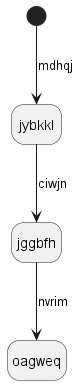

The diagram above was rendered by PlantUML. Its source (embedded in the PNG):
@startuml
hide empty description
state jybkkl
[*] --> jybkkl : mdhqj
jybkkl --> jggbfh : ciwjn
jggbfh --> oagweq : nvrim
@enduml